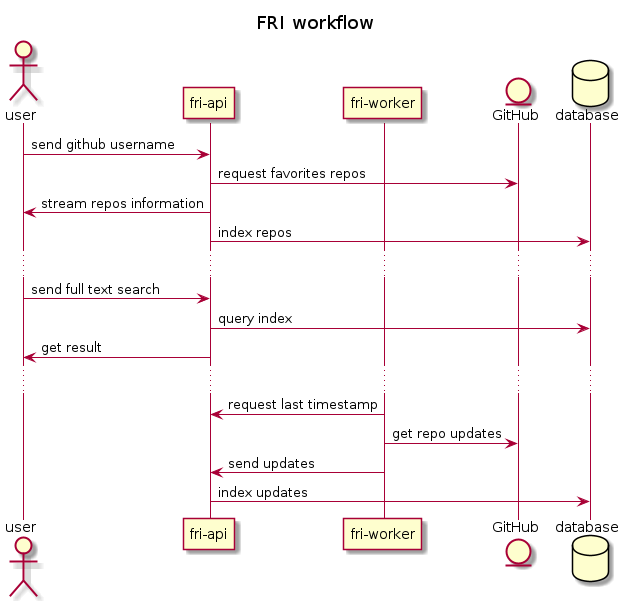

The diagram above was rendered by PlantUML. Its source (embedded in the PNG):
@startuml
title FRI workflow
actor user as User
participant "fri-api" as Api
participant "fri-worker" as Worker
entity "GitHub"  as GH
database "database" as Db

User -> Api    : send github username
Api -> GH      : request favorites repos
User <- Api    : stream repos information
Api -> Db      : index repos
...
User -> Api    : send full text search
Api -> Db      : query index
User <- Api    : get result
...
Worker -> Api  : request last timestamp
Worker -> GH   : get repo updates
Worker -> Api  : send updates
Api -> Db      : index updates
@enduml